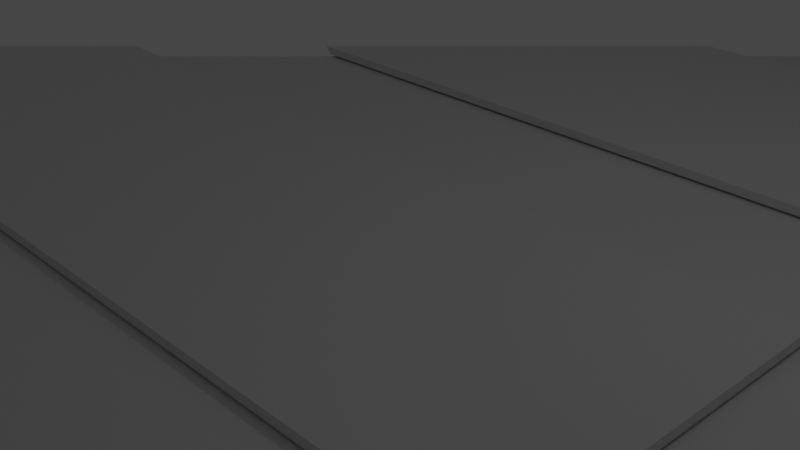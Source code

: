 # Source: bolera.blend  (saved by Blender 2.91.10; exported with 4.5.12 LTS)
import bpy
from mathutils import Matrix  # noqa: F401  (used for matrix-valued properties, if any)

bpy.ops.wm.read_factory_settings(use_empty=True)
scene = bpy.context.scene
scene.name = 'Scene'

# ---- collections
col_collection = bpy.data.collections.new('Collection'); scene.collection.children.link(col_collection)

# ---- world
world_world = bpy.data.worlds.new('World'); scene.world = world_world
world_world.use_nodes = True; world_world.node_tree.nodes.clear()
_N = world_world.node_tree.nodes; _L = world_world.node_tree.links
n0 = _N.new('ShaderNodeOutputWorld'); n0.name = 'World Output'; n0.location = (300, 300)
n1 = _N.new('ShaderNodeBackground'); n1.name = 'Background'; n1.location = (10, 300)
n1.inputs[0].default_value = (0.05088, 0.05088, 0.05088, 1.0)
_L.new(n1.outputs[0], n0.inputs[0])
n0.is_active_output = True
world_world.color = (0.05088, 0.05088, 0.05088)
world_world.use_sun_shadow = False
world_world.sun_shadow_jitter_overblur = 0.0

# ---- cameras
cam_camera = bpy.data.cameras.new('Camera')
cam_camera.clip_end = 100.0
cam_camera.ortho_scale = 7.314

# ---- lights
light_light = bpy.data.lights.new('Light', 'POINT')
light_light.transmission_factor = 0.0
light_light.energy = 1000.0
light_light.shadow_soft_size = 0.1
light_light.shadow_maximum_resolution = 0.006
light_light.use_absolute_resolution = True

# ---- meshes
me_plane = bpy.data.meshes.new('Plane')
me_plane.from_pydata([(-1.0, -1.0, 0.0), (1.0, -1.0, 0.0), (-1.0, 1.0, 0.0), (1.0, 1.0, 0.0), (-1.0, -1.0, 0.5), (1.0, -1.0, 0.5), (-1.0, -1.0, 0.5), (-1.0, 1.0, 0.5), (-1.0, 1.0, 0.5), (1.0, 1.0, 0.5), (-1.0, 0.0, 0.0), (0.0, -1.0, 0.0), (1.0, 0.0, 0.0), (0.0, 1.0, 0.0), (0.0, -1.0, 0.5), (-1.0, -1.0, 0.25), (1.0, -1.0, 0.25), (-1.0, 0.0, 0.5), (-1.0, 1.0, 0.25), (-1.0, -1.0, 0.25), (0.0, 1.0, 0.5), (1.0, 1.0, 0.25), (-1.0, 1.0, 0.25), (0.0, 1.0, 0.25), (-1.0, 0.0, 0.25), (0.0, -1.0, 0.25), (0.0, 0.0, 0.0), (-1.0, -0.5, 0.0), (0.5, -1.0, 0.0), (1.0, 0.5, 0.0), (-0.5, 1.0, 0.0), (0.5, -1.0, 0.5), (-1.0, -1.0, 0.375), (1.0, -1.0, 0.125), (-1.0, -0.5, 0.5), (-1.0, 1.0, 0.375), (-1.0, -1.0, 0.125), (-0.5, 1.0, 0.5), (1.0, 1.0, 0.375), (-1.0, 1.0, 0.125), (-1.0, 0.5, 0.0), (-0.5, -1.0, 0.0), (1.0, -0.5, 0.0), (0.5, 1.0, 0.0), (-0.5, -1.0, 0.5), (-1.0, -1.0, 0.125), (1.0, -1.0, 0.375), (-1.0, 0.5, 0.5), (-1.0, 1.0, 0.125), (-1.0, -1.0, 0.375), (0.5, 1.0, 0.5), (1.0, 1.0, 0.125), (-1.0, 1.0, 0.375), (0.0, 1.0, 0.375), (0.0, 1.0, 0.125), (-0.5, 1.0, 0.25), (0.5, 1.0, 0.25), (-1.0, 0.0, 0.375), (-1.0, 0.0, 0.125), (-1.0, -0.5, 0.25), (-1.0, 0.5, 0.25), (0.0, -1.0, 0.375), (0.0, -1.0, 0.125), (0.5, -1.0, 0.25), (-0.5, -1.0, 0.25), (0.0, 0.5, 0.0), (0.0, -0.5, 0.0), (-0.5, 0.0, 0.0), (0.5, 0.0, 0.0), (0.5, -0.5, 0.0), (-0.5, -0.5, 0.0), (-0.5, 0.5, 0.0), (-0.5, -1.0, 0.125), (0.5, -1.0, 0.125), (0.5, -1.0, 0.375), (-1.0, 0.5, 0.125), (-1.0, -0.5, 0.125), (-1.0, -0.5, 0.375), (0.5, 1.0, 0.125), (-0.5, 1.0, 0.125), (-0.5, 1.0, 0.375), (0.5, 1.0, 0.375), (-1.0, 0.5, 0.375), (-0.5, -1.0, 0.375), (0.5, 0.5, 0.0), (-1.0, -0.75, 0.0), (0.75, -1.0, 0.0), (1.0, 0.75, 0.0), (-0.75, 1.0, 0.0), (-1.0, 0.25, 0.0), (-0.25, -1.0, 0.0), (1.0, -0.25, 0.0), (0.25, 1.0, 0.0), (0.0, 0.75, 0.0), (0.0, -0.25, 0.0), (-0.75, 0.0, 0.0), (0.25, 0.0, 0.0), (-1.0, -0.25, 0.0), (0.25, -1.0, 0.0), (1.0, 0.25, 0.0), (-0.25, 1.0, 0.0), (-1.0, 0.75, 0.0), (-0.75, -1.0, 0.0), (1.0, -0.75, 0.0), (0.75, 1.0, 0.0), (0.0, 0.25, 0.0), (0.0, -0.75, 0.0), (-0.25, 0.0, 0.0), (0.75, 0.0, 0.0), (0.5, -0.25, 0.0), (0.5, -0.75, 0.0), (0.25, -0.5, 0.0), (0.75, -0.5, 0.0), (-0.5, -0.25, 0.0), (-0.5, -0.75, 0.0), (-0.75, -0.5, 0.0), (-0.25, -0.5, 0.0), (-0.5, 0.75, 0.0), (-0.5, 0.25, 0.0), (-0.75, 0.5, 0.0), (-0.25, 0.5, 0.0), (0.5, 0.75, 0.0), (0.5, 0.25, 0.0), (0.25, 0.5, 0.0), (0.75, 0.5, 0.0), (0.75, 0.25, 0.0), (0.25, 0.25, 0.0), (0.25, 0.75, 0.0), (-0.25, 0.25, 0.0), (-0.75, 0.25, 0.0), (-0.75, 0.75, 0.0), (-0.25, -0.75, 0.0), (-0.75, -0.75, 0.0), (-0.75, -0.25, 0.0), (0.75, -0.75, 0.0), (0.25, -0.75, 0.0), (0.25, -0.25, 0.0), (0.75, -0.25, 0.0), (-0.25, -0.25, 0.0), (-0.25, 0.75, 0.0), (0.75, 0.75, 0.0)], [], [(140, 87, 3, 104), (83, 32, 4, 44), (82, 35, 7, 47), (81, 38, 9, 50), (80, 53, 20, 37), (79, 54, 23, 55), (78, 51, 21, 56), (77, 57, 17, 34), (76, 58, 24, 59), (75, 48, 18, 60), (74, 61, 14, 31), (73, 62, 25, 63), (72, 45, 15, 64), (139, 93, 13, 100), (138, 94, 26, 107), (137, 91, 12, 108), (136, 109, 68, 96), (135, 110, 69, 111), (134, 103, 42, 112), (133, 113, 67, 95), (132, 114, 70, 115), (131, 106, 66, 116), (130, 117, 30, 88), (129, 118, 71, 119), (128, 105, 65, 120), (62, 72, 64, 25), (11, 90, 41, 72, 62), (41, 102, 0, 45, 72), (33, 73, 63, 16), (1, 86, 28, 73, 33), (28, 98, 11, 62, 73), (46, 74, 31, 5), (16, 63, 74, 46), (63, 25, 61, 74), (58, 75, 60, 24), (10, 89, 40, 75, 58), (40, 101, 2, 48, 75), (36, 76, 59, 19), (0, 85, 27, 76, 36), (27, 97, 10, 58, 76), (49, 77, 34, 6), (19, 59, 77, 49), (59, 24, 57, 77), (54, 78, 56, 23), (13, 92, 43, 78, 54), (43, 104, 3, 51, 78), (39, 79, 55, 22), (2, 88, 30, 79, 39), (30, 100, 13, 54, 79), (52, 80, 37, 8), (22, 55, 80, 52), (55, 23, 53, 80), (53, 81, 50, 20), (23, 56, 81, 53), (56, 21, 38, 81), (57, 82, 47, 17), (24, 60, 82, 57), (60, 18, 35, 82), (61, 83, 44, 14), (25, 64, 83, 61), (64, 15, 32, 83), (127, 121, 43, 92), (126, 122, 84, 123), (125, 99, 29, 124), (122, 125, 124, 84), (68, 108, 125, 122), (108, 12, 99, 125), (105, 126, 123, 65), (26, 96, 126, 105), (96, 68, 122, 126), (93, 127, 92, 13), (65, 123, 127, 93), (123, 84, 121, 127), (118, 128, 120, 71), (67, 107, 128, 118), (107, 26, 105, 128), (89, 129, 119, 40), (10, 95, 129, 89), (95, 67, 118, 129), (101, 130, 88, 2), (40, 119, 130, 101), (119, 71, 117, 130), (114, 131, 116, 70), (41, 90, 131, 114), (90, 11, 106, 131), (85, 132, 115, 27), (0, 102, 132, 85), (102, 41, 114, 132), (97, 133, 95, 10), (27, 115, 133, 97), (115, 70, 113, 133), (110, 134, 112, 69), (28, 86, 134, 110), (86, 1, 103, 134), (106, 135, 111, 66), (11, 98, 135, 106), (98, 28, 110, 135), (94, 136, 96, 26), (66, 111, 136, 94), (111, 69, 109, 136), (109, 137, 108, 68), (69, 112, 137, 109), (112, 42, 91, 137), (113, 138, 107, 67), (70, 116, 138, 113), (116, 66, 94, 138), (117, 139, 100, 30), (71, 120, 139, 117), (120, 65, 93, 139), (121, 140, 104, 43), (84, 124, 140, 121), (124, 29, 87, 140)])
_uv = me_plane.uv_layers.new(name='UVMap')
_uv.uv.foreach_set('vector', [0.875, 0.875, 1.0, 0.875, 1.0, 1.0, 0.875, 1.0, 0.25, 0.0, 0.0, 0.0, 0.0, 0.0, 0.25, 0.0, 0.0, 0.75, 0.0, 1.0, 0.0, 1.0, 0.0, 0.75, 0.75, 1.0, 1.0, 1.0, 1.0, 1.0, 0.75, 1.0, 0.25, 1.0, 0.5, 1.0, 0.5, 1.0, 0.25, 1.0, 0.25, 1.0, 0.5, 1.0, 0.5, 1.0, 0.25, 1.0, 0.75, 1.0, 1.0, 1.0, 1.0, 1.0, 0.75, 1.0, 0.0, 0.25, 0.0, 0.5, 0.0, 0.5, 0.0, 0.25, 0.0, 0.25, 0.0, 0.5, 0.0, 0.5, 0.0, 0.25, 0.0, 0.75, 0.0, 1.0, 0.0, 1.0, 0.0, 0.75, 0.75, 0.0, 0.5, 0.0, 0.5, 0.0, 0.75, 0.0, 0.75, 0.0, 0.5, 0.0, 0.5, 0.0, 0.75, 0.0, 0.25, 0.0, 0.0, 0.0, 0.0, 0.0, 0.25, 0.0, 0.375, 0.875, 0.5, 0.875, 0.5, 1.0, 0.375, 1.0, 0.375, 0.375, 0.5, 0.375, 0.5, 0.5, 0.375, 0.5, 0.875, 0.375, 1.0, 0.375, 1.0, 0.5, 0.875, 0.5, 0.625, 0.375, 0.75, 0.375, 0.75, 0.5, 0.625, 0.5, 0.625, 0.125, 0.75, 0.125, 0.75, 0.25, 0.625, 0.25, 0.875, 0.125, 1.0, 0.125, 1.0, 0.25, 0.875, 0.25, 0.125, 0.375, 0.25, 0.375, 0.25, 0.5, 0.125, 0.5, 0.125, 0.125, 0.25, 0.125, 0.25, 0.25, 0.125, 0.25, 0.375, 0.125, 0.5, 0.125, 0.5, 0.25, 0.375, 0.25, 0.125, 0.875, 0.25, 0.875, 0.25, 1.0, 0.125, 1.0, 0.125, 0.625, 0.25, 0.625, 0.25, 0.75, 0.125, 0.75, 0.375, 0.625, 0.5, 0.625, 0.5, 0.75, 0.375, 0.75, 0.5, 0.0, 0.25, 0.0, 0.25, 0.0, 0.5, 0.0, 0.5, 0.0, 0.375, 0.0, 0.25, 0.0, 0.25, 0.0, 0.5, 0.0, 0.25, 0.0, 0.125, 0.0, 0.0, 0.0, 0.0, 0.0, 0.25, 0.0, 1.0, 0.0, 0.75, 0.0, 0.75, 0.0, 1.0, 0.0, 1.0, 0.0, 0.875, 0.0, 0.75, 0.0, 0.75, 0.0, 1.0, 0.0, 0.75, 0.0, 0.625, 0.0, 0.5, 0.0, 0.5, 0.0, 0.75, 0.0, 1.0, 0.0, 0.75, 0.0, 0.75, 0.0, 1.0, 0.0, 1.0, 0.0, 0.75, 0.0, 0.75, 0.0, 1.0, 0.0, 0.75, 0.0, 0.5, 0.0, 0.5, 0.0, 0.75, 0.0, 0.0, 0.5, 0.0, 0.75, 0.0, 0.75, 0.0, 0.5, 0.0, 0.5, 0.0, 0.625, 0.0, 0.75, 0.0, 0.75, 0.0, 0.5, 0.0, 0.75, 0.0, 0.875, 0.0, 1.0, 0.0, 1.0, 0.0, 0.75, 0.0, 0.0, 0.0, 0.25, 0.0, 0.25, 0.0, 0.0, 0.0, 0.0, 0.0, 0.125, 0.0, 0.25, 0.0, 0.25, 0.0, 0.0, 0.0, 0.25, 0.0, 0.375, 0.0, 0.5, 0.0, 0.5, 0.0, 0.25, 0.0, 0.0, 0.0, 0.25, 0.0, 0.25, 0.0, 0.0, 0.0, 0.0, 0.0, 0.25, 0.0, 0.25, 0.0, 0.0, 0.0, 0.25, 0.0, 0.5, 0.0, 0.5, 0.0, 0.25, 0.5, 1.0, 0.75, 1.0, 0.75, 1.0, 0.5, 1.0, 0.5, 1.0, 0.625, 1.0, 0.75, 1.0, 0.75, 1.0, 0.5, 1.0, 0.75, 1.0, 0.875, 1.0, 1.0, 1.0, 1.0, 1.0, 0.75, 1.0, 0.0, 1.0, 0.25, 1.0, 0.25, 1.0, 0.0, 1.0, 0.0, 1.0, 0.125, 1.0, 0.25, 1.0, 0.25, 1.0, 0.0, 1.0, 0.25, 1.0, 0.375, 1.0, 0.5, 1.0, 0.5, 1.0, 0.25, 1.0, 0.0, 1.0, 0.25, 1.0, 0.25, 1.0, 0.0, 1.0, 0.0, 1.0, 0.25, 1.0, 0.25, 1.0, 0.0, 1.0, 0.25, 1.0, 0.5, 1.0, 0.5, 1.0, 0.25, 1.0, 0.5, 1.0, 0.75, 1.0, 0.75, 1.0, 0.5, 1.0, 0.5, 1.0, 0.75, 1.0, 0.75, 1.0, 0.5, 1.0, 0.75, 1.0, 1.0, 1.0, 1.0, 1.0, 0.75, 1.0, 0.0, 0.5, 0.0, 0.75, 0.0, 0.75, 0.0, 0.5, 0.0, 0.5, 0.0, 0.75, 0.0, 0.75, 0.0, 0.5, 0.0, 0.75, 0.0, 1.0, 0.0, 1.0, 0.0, 0.75, 0.5, 0.0, 0.25, 0.0, 0.25, 0.0, 0.5, 0.0, 0.5, 0.0, 0.25, 0.0, 0.25, 0.0, 0.5, 0.0, 0.25, 0.0, 0.0, 0.0, 0.0, 0.0, 0.25, 0.0, 0.625, 0.875, 0.75, 0.875, 0.75, 1.0, 0.625, 1.0, 0.625, 0.625, 0.75, 0.625, 0.75, 0.75, 0.625, 0.75, 0.875, 0.625, 1.0, 0.625, 1.0, 0.75, 0.875, 0.75, 0.75, 0.625, 0.875, 0.625, 0.875, 0.75, 0.75, 0.75, 0.75, 0.5, 0.875, 0.5, 0.875, 0.625, 0.75, 0.625, 0.875, 0.5, 1.0, 0.5, 1.0, 0.625, 0.875, 0.625, 0.5, 0.625, 0.625, 0.625, 0.625, 0.75, 0.5, 0.75, 0.5, 0.5, 0.625, 0.5, 0.625, 0.625, 0.5, 0.625, 0.625, 0.5, 0.75, 0.5, 0.75, 0.625, 0.625, 0.625, 0.5, 0.875, 0.625, 0.875, 0.625, 1.0, 0.5, 1.0, 0.5, 0.75, 0.625, 0.75, 0.625, 0.875, 0.5, 0.875, 0.625, 0.75, 0.75, 0.75, 0.75, 0.875, 0.625, 0.875, 0.25, 0.625, 0.375, 0.625, 0.375, 0.75, 0.25, 0.75, 0.25, 0.5, 0.375, 0.5, 0.375, 0.625, 0.25, 0.625, 0.375, 0.5, 0.5, 0.5, 0.5, 0.625, 0.375, 0.625, 0.0, 0.625, 0.125, 0.625, 0.125, 0.75, 0.0, 0.75, 0.0, 0.5, 0.125, 0.5, 0.125, 0.625, 0.0, 0.625, 0.125, 0.5, 0.25, 0.5, 0.25, 0.625, 0.125, 0.625, 0.0, 0.875, 0.125, 0.875, 0.125, 1.0, 0.0, 1.0, 0.0, 0.75, 0.125, 0.75, 0.125, 0.875, 0.0, 0.875, 0.125, 0.75, 0.25, 0.75, 0.25, 0.875, 0.125, 0.875, 0.25, 0.125, 0.375, 0.125, 0.375, 0.25, 0.25, 0.25, 0.25, 0.0, 0.375, 0.0, 0.375, 0.125, 0.25, 0.125, 0.375, 0.0, 0.5, 0.0, 0.5, 0.125, 0.375, 0.125, 0.0, 0.125, 0.125, 0.125, 0.125, 0.25, 0.0, 0.25, 0.0, 0.0, 0.125, 0.0, 0.125, 0.125, 0.0, 0.125, 0.125, 0.0, 0.25, 0.0, 0.25, 0.125, 0.125, 0.125, 0.0, 0.375, 0.125, 0.375, 0.125, 0.5, 0.0, 0.5, 0.0, 0.25, 0.125, 0.25, 0.125, 0.375, 0.0, 0.375, 0.125, 0.25, 0.25, 0.25, 0.25, 0.375, 0.125, 0.375, 0.75, 0.125, 0.875, 0.125, 0.875, 0.25, 0.75, 0.25, 0.75, 0.0, 0.875, 0.0, 0.875, 0.125, 0.75, 0.125, 0.875, 0.0, 1.0, 0.0, 1.0, 0.125, 0.875, 0.125, 0.5, 0.125, 0.625, 0.125, 0.625, 0.25, 0.5, 0.25, 0.5, 0.0, 0.625, 0.0, 0.625, 0.125, 0.5, 0.125, 0.625, 0.0, 0.75, 0.0, 0.75, 0.125, 0.625, 0.125, 0.5, 0.375, 0.625, 0.375, 0.625, 0.5, 0.5, 0.5, 0.5, 0.25, 0.625, 0.25, 0.625, 0.375, 0.5, 0.375, 0.625, 0.25, 0.75, 0.25, 0.75, 0.375, 0.625, 0.375, 0.75, 0.375, 0.875, 0.375, 0.875, 0.5, 0.75, 0.5, 0.75, 0.25, 0.875, 0.25, 0.875, 0.375, 0.75, 0.375, 0.875, 0.25, 1.0, 0.25, 1.0, 0.375, 0.875, 0.375, 0.25, 0.375, 0.375, 0.375, 0.375, 0.5, 0.25, 0.5, 0.25, 0.25, 0.375, 0.25, 0.375, 0.375, 0.25, 0.375, 0.375, 0.25, 0.5, 0.25, 0.5, 0.375, 0.375, 0.375, 0.25, 0.875, 0.375, 0.875, 0.375, 1.0, 0.25, 1.0, 0.25, 0.75, 0.375, 0.75, 0.375, 0.875, 0.25, 0.875, 0.375, 0.75, 0.5, 0.75, 0.5, 0.875, 0.375, 0.875, 0.75, 0.875, 0.875, 0.875, 0.875, 1.0, 0.75, 1.0, 0.75, 0.75, 0.875, 0.75, 0.875, 0.875, 0.75, 0.875, 0.875, 0.75, 1.0, 0.75, 1.0, 0.875, 0.875, 0.875])
me_plane.use_remesh_fix_poles = True
me_plane.use_remesh_preserve_attributes = False
me_plane.use_mirror_vertex_groups = False
me_plane.update()
me_cube = bpy.data.meshes.new('Cube')
me_cube.from_pydata([(-1.046, -0.7961, 22.19), (-1.046, -0.7961, 24.19), (-1.046, 1.204, 22.19), (-1.046, 1.204, 24.19), (0.9545, -0.7961, 22.19), (0.9545, -0.7961, 24.19), (0.9545, 1.204, 22.19), (0.9545, 1.204, 24.19)], [], [(0, 1, 3, 2), (2, 3, 7, 6), (6, 7, 5, 4), (4, 5, 1, 0), (2, 6, 4, 0), (7, 3, 1, 5)])
_uv = me_cube.uv_layers.new(name='UVMap')
_uv.uv.foreach_set('vector', [0.375, 0.0, 0.625, 0.0, 0.625, 0.25, 0.375, 0.25, 0.375, 0.25, 0.625, 0.25, 0.625, 0.5, 0.375, 0.5, 0.375, 0.5, 0.625, 0.5, 0.625, 0.75, 0.375, 0.75, 0.375, 0.75, 0.625, 0.75, 0.625, 1.0, 0.375, 1.0, 0.125, 0.5, 0.375, 0.5, 0.375, 0.75, 0.125, 0.75, 0.625, 0.5, 0.875, 0.5, 0.875, 0.75, 0.625, 0.75])
me_cube.use_remesh_fix_poles = True
me_cube.use_remesh_preserve_attributes = False
me_cube.use_mirror_vertex_groups = False
me_cube.update()
me_torus_001 = bpy.data.meshes.new('Torus.001')
me_torus_001.from_pydata([(-0.32, -19.26, -7.13), (-0.3535, -19.26, -72.28), (-0.3267, -19.16, -7.13), (-0.3599, -19.16, -72.28), (-0.3467, -19.05, -7.13), (-0.3791, -19.06, -72.28), (-0.3797, -18.96, -7.13), (-0.4106, -18.97, -72.28), (-0.425, -18.87, -7.13), (-0.454, -18.88, -72.28), (-0.4819, -18.78, -7.13), (-0.5085, -18.8, -72.28), (-0.5495, -18.7, -7.13), (-0.5732, -18.73, -72.28), (-0.6265, -18.64, -7.13), (-0.6469, -18.66, -72.28), (-0.7118, -18.58, -7.13), (-0.7285, -18.61, -72.28), (-0.8037, -18.53, -7.13), (-0.8165, -18.56, -72.28), (-0.9007, -18.5, -7.13), (-0.9094, -18.53, -72.28), (-1.001, -18.48, -7.13), (-1.006, -18.51, -72.28), (-1.104, -18.47, -7.13), (-1.104, -18.51, -72.28), (-1.001, -20.03, -7.13), (-1.006, -20.0, -72.28), (-0.9007, -20.01, -7.13), (-0.9094, -19.98, -72.28), (-0.8037, -19.98, -7.13), (-0.8165, -19.95, -72.28), (-0.7118, -19.94, -7.13), (-0.7285, -19.91, -72.28), (-0.6265, -19.88, -7.13), (-0.6469, -19.85, -72.28), (-0.5495, -19.81, -7.13), (-0.5732, -19.79, -72.28), (-0.4819, -19.73, -7.13), (-0.5085, -19.71, -72.28), (-0.425, -19.65, -7.13), (-0.454, -19.63, -72.28), (-0.3797, -19.56, -7.13), (-0.4106, -19.54, -72.28), (-0.3467, -19.46, -7.13), (-0.3791, -19.45, -72.28), (-0.3267, -19.36, -7.13), (-0.3599, -19.36, -72.28)], [], [(0, 2, 3, 1), (2, 4, 5, 3), (4, 6, 7, 5), (6, 8, 9, 7), (8, 10, 11, 9), (10, 12, 13, 11), (12, 14, 15, 13), (14, 16, 17, 15), (16, 18, 19, 17), (18, 20, 21, 19), (20, 22, 23, 21), (22, 24, 25, 23), (26, 28, 29, 27), (28, 30, 31, 29), (30, 32, 33, 31), (32, 34, 35, 33), (34, 36, 37, 35), (36, 38, 39, 37), (38, 40, 41, 39), (40, 42, 43, 41), (42, 44, 45, 43), (44, 46, 47, 45), (46, 0, 1, 47)])
_uv = me_torus_001.uv_layers.new(name='UVMap')
_uv.uv.foreach_set('vector', [0.5, 0.9167, 0.5208, 0.9167, 0.5208, 1.0, 0.5, 1.0, 0.5208, 0.9167, 0.5417, 0.9167, 0.5417, 1.0, 0.5208, 1.0, 0.5417, 0.9167, 0.5625, 0.9167, 0.5625, 1.0, 0.5417, 1.0, 0.5625, 0.9167, 0.5833, 0.9167, 0.5833, 1.0, 0.5625, 1.0, 0.5833, 0.9167, 0.6042, 0.9167, 0.6042, 1.0, 0.5833, 1.0, 0.6042, 0.9167, 0.625, 0.9167, 0.625, 1.0, 0.6042, 1.0, 0.625, 0.9167, 0.6458, 0.9167, 0.6458, 1.0, 0.625, 1.0, 0.6458, 0.9167, 0.6667, 0.9167, 0.6667, 1.0, 0.6458, 1.0, 0.6667, 0.9167, 0.6875, 0.9167, 0.6875, 1.0, 0.6667, 1.0, 0.6875, 0.9167, 0.7083, 0.9167, 0.7083, 1.0, 0.6875, 1.0, 0.7083, 0.9167, 0.7292, 0.9167, 0.7292, 1.0, 0.7083, 1.0, 0.7292, 0.9167, 0.75, 0.9167, 0.75, 1.0, 0.7292, 1.0, 0.2708, 0.9167, 0.2917, 0.9167, 0.2917, 1.0, 0.2708, 1.0, 0.2917, 0.9167, 0.3125, 0.9167, 0.3125, 1.0, 0.2917, 1.0, 0.3125, 0.9167, 0.3333, 0.9167, 0.3333, 1.0, 0.3125, 1.0, 0.3333, 0.9167, 0.3542, 0.9167, 0.3542, 1.0, 0.3333, 1.0, 0.3542, 0.9167, 0.375, 0.9167, 0.375, 1.0, 0.3542, 1.0, 0.375, 0.9167, 0.3958, 0.9167, 0.3958, 1.0, 0.375, 1.0, 0.3958, 0.9167, 0.4167, 0.9167, 0.4167, 1.0, 0.3958, 1.0, 0.4167, 0.9167, 0.4375, 0.9167, 0.4375, 1.0, 0.4167, 1.0, 0.4375, 0.9167, 0.4583, 0.9167, 0.4583, 1.0, 0.4375, 1.0, 0.4583, 0.9167, 0.4792, 0.9167, 0.4792, 1.0, 0.4583, 1.0, 0.4792, 0.9167, 0.5, 0.9167, 0.5, 1.0, 0.4792, 1.0])
me_torus_001.use_remesh_fix_poles = True
me_torus_001.use_remesh_preserve_attributes = False
me_torus_001.use_mirror_vertex_groups = False
me_torus_001.update()

# ---- objects
ob_light = bpy.data.objects.new('Light', light_light)
ob_camera = bpy.data.objects.new('Camera', cam_camera)
ob_basehabitacion = bpy.data.objects.new('BaseHabitacion', me_plane)
ob_cube = bpy.data.objects.new('Cube', me_cube)
ob_canal = bpy.data.objects.new('canal', me_torus_001)

# ---- transforms, parenting, visibility, modifiers, constraints
ob_light.location = (15.34, 29.64, 24.8)
ob_light.rotation_euler = (0.6503, 0.05522, 1.866)
ob_light.scale = (6.244, 6.244, 6.244)
ob_light.lock_rotations_4d = False
ob_light.empty_display_type = 'ARROWS'
ob_light.color = (0.0, 0.0, 0.0, 0.0)
ob_light.lineart.crease_threshold = 0.0
ob_camera.location = (35.84, -19.88, 18.89)
ob_camera.rotation_euler = (1.109, 0.0, 0.8149)
ob_camera.scale = (6.244, 6.244, 6.244)
ob_camera.lock_rotations_4d = False
ob_camera.empty_display_type = 'ARROWS'
ob_camera.color = (0.0, 0.0, 0.0, 0.0)
ob_camera.display_type = 'WIRE'
ob_camera.lineart.crease_threshold = 0.0
ob_basehabitacion.location = (-10.11, 23.36, -12.07)
ob_basehabitacion.scale = (124.9, 62.44, 62.44)
ob_basehabitacion.lineart.crease_threshold = 0.0
ob_cube.location = (-56.58, -23.34, -18.81)
ob_cube.scale = (74.93, 12.49, 0.3122)
ob_cube.lineart.crease_threshold = 0.0
_m = ob_cube.modifiers.new('Array', 'ARRAY')
_m.count = 3
_m.relative_offset_displace = (0.0, 1.5, 0.0)
_m.use_object_offset = True
ob_canal.location = (31.78, 12.13, -12.38)
ob_canal.rotation_euler = (0.0, 1.571, 0.0)
ob_canal.scale = (1.276, 2.553, 2.305)
ob_canal.lineart.crease_threshold = 0.0

# ---- collection membership
col_collection.objects.link(ob_light)
col_collection.objects.link(ob_camera)
col_collection.objects.link(ob_basehabitacion)
col_collection.objects.link(ob_cube)
col_collection.objects.link(ob_canal)

# ---- scene / render settings (as saved in the file)
scene.camera = ob_camera
scene.frame_start = 1; scene.frame_end = 250; scene.frame_set(2)
scene.render.engine = 'BLENDER_EEVEE_NEXT'
scene.cycles.use_denoising = False
scene.cycles.samples = 128
scene.cycles.sampling_pattern = 'TABULATED_SOBOL'
scene.cycles.use_adaptive_sampling = False
scene.cycles.use_light_tree = False
scene.view_settings.view_transform = 'Filmic'
bpy.context.view_layer.update()
